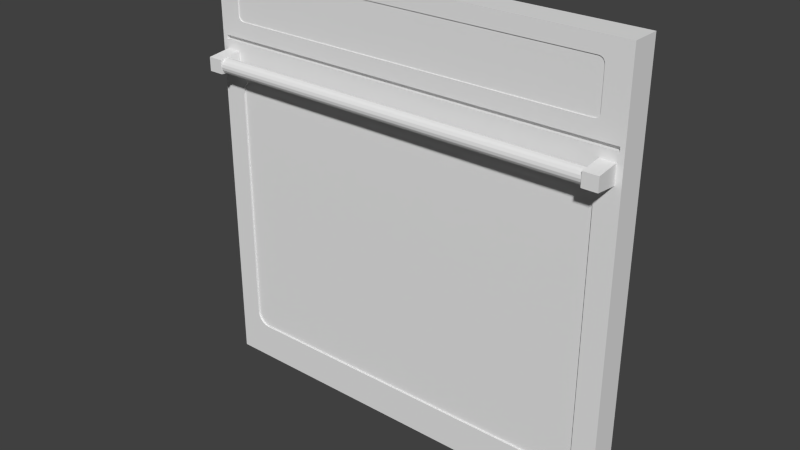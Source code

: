 # Source: Single_Oven.blend  (saved by Blender 2.78.0; exported with 4.5.12 LTS)
import bpy
from mathutils import Matrix  # noqa: F401  (used for matrix-valued properties, if any)

bpy.ops.wm.read_factory_settings(use_empty=True)
scene = bpy.context.scene
scene.name = 'Scene'

# ---- collections
col_collection_1 = bpy.data.collections.new('Collection 1'); scene.collection.children.link(col_collection_1)

# ---- world
world_world = bpy.data.worlds.new('World'); scene.world = world_world
world_world.color = (0.05088, 0.05088, 0.05088)
world_world.use_sun_shadow = False
world_world.sun_shadow_jitter_overblur = 0.0
world_world.cycles.sampling_method = 'NONE'
world_world.cycles.sample_map_resolution = 256

# ---- meshes
me_base_point = bpy.data.meshes.new('Base Point')
me_base_point.from_pydata([(0.0, 0.0, 0.0)], [], [])
me_base_point.use_remesh_preserve_volume = False
me_base_point.use_remesh_preserve_attributes = False
me_base_point.use_mirror_vertex_groups = False
me_base_point.update()
me_oven = bpy.data.meshes.new('Oven')
me_oven.from_pydata([(0.0, 0.0, 0.0), (0.0, 0.0508, 0.0), (0.762, 0.0508, 0.0), (0.762, 0.0, 0.0), (0.0, 0.0, 0.762), (0.0, 0.0508, 0.762), (0.762, 0.0508, 0.762), (0.762, 0.0, 0.762), (0.7544, 0.0, 0.0), (0.007552, 0.0, 0.0), (0.007552, 0.0508, 0.0), (0.7544, 0.0508, 0.0), (0.007552, 0.0, 0.762), (0.7544, 0.0, 0.762), (0.7544, 0.0508, 0.762), (0.007552, 0.0508, 0.762), (0.0, 0.0, 0.6111), (0.0, 0.0508, 0.6111), (0.762, 0.0508, 0.6111), (0.762, 0.0, 0.6111), (0.007552, 0.0, 0.6111), (0.7544, 0.0, 0.6111), (0.007552, 0.0508, 0.6111), (0.7544, 0.0508, 0.6111), (0.0, 0.0, 0.6183), (0.007552, 0.0, 0.6183), (0.7544, 0.0, 0.6183), (0.0, 0.0508, 0.6183), (0.762, 0.0508, 0.6183), (0.762, 0.0, 0.6183), (0.007552, 0.0508, 0.6183), (0.7544, 0.0508, 0.6183), (0.0, 0.0, 0.6474), (0.0, 0.0, 0.7329), (0.007552, 0.0, 0.6474), (0.007552, 0.0, 0.7329), (0.7544, 0.0, 0.6474), (0.7544, 0.0, 0.7329), (0.0, 0.0508, 0.7329), (0.0, 0.0508, 0.6474), (0.762, 0.0508, 0.7329), (0.762, 0.0508, 0.6474), (0.762, 0.0, 0.7329), (0.762, 0.0, 0.6474), (0.007552, 0.0508, 0.7329), (0.007552, 0.0508, 0.6474), (0.7544, 0.0508, 0.7329), (0.7544, 0.0508, 0.6474), (0.7215, 0.0, 0.0), (0.04046, 0.0, 0.0), (0.04046, 0.0508, 0.0), (0.7215, 0.0508, 0.0), (0.04046, 0.0, 0.762), (0.7215, 0.0, 0.762), (0.7215, 0.0508, 0.762), (0.04046, 0.0508, 0.762), (0.04046, 0.0508, 0.6111), (0.7215, 0.0508, 0.6111), (0.04046, 0.0, 0.6111), (0.7215, 0.0, 0.6111), (0.04046, 0.0, 0.6183), (0.7215, 0.0, 0.6183), (0.04046, 0.0508, 0.6183), (0.7215, 0.0508, 0.6183), (0.04046, 0.0508, 0.6474), (0.7215, 0.0508, 0.6474), (0.04046, 0.0508, 0.7329), (0.7215, 0.0508, 0.7329), (0.0, 0.0508, 0.5463), (0.0, 0.0508, 0.06479), (0.762, 0.0508, 0.5463), (0.762, 0.0508, 0.06479), (0.762, 0.0, 0.5463), (0.762, 0.0, 0.06479), (0.007552, 0.0508, 0.5463), (0.007552, 0.0508, 0.06479), (0.7544, 0.0508, 0.5463), (0.7544, 0.0508, 0.06479), (0.0, 0.0, 0.06479), (0.0, 0.0, 0.5463), (0.007552, 0.0, 0.06479), (0.007552, 0.0, 0.5463), (0.7544, 0.0, 0.06479), (0.7544, 0.0, 0.5463), (0.04046, 0.0508, 0.5463), (0.04046, 0.0508, 0.06479), (0.7215, 0.0508, 0.5463), (0.7215, 0.0508, 0.06479), (0.7215, 0.007225, 0.6111), (0.7544, 0.007225, 0.6111), (0.007552, 0.007225, 0.6111), (0.007552, 0.007225, 0.6183), (0.7544, 0.007225, 0.6183), (0.7215, 0.007225, 0.6183), (0.04046, 0.007225, 0.6111), (0.04046, 0.007225, 0.6183), (0.009838, -0.04224, 0.5905), (0.009838, -0.04224, 0.5662), (0.02443, -0.01623, 0.5781), (0.7457, -0.01623, 0.5781), (0.02443, -0.0172, 0.5732), (0.7457, -0.0172, 0.5732), (0.02443, -0.01995, 0.5691), (0.7457, -0.01995, 0.5691), (0.02443, -0.02407, 0.5664), (0.7457, -0.02407, 0.5664), (0.02443, -0.02893, 0.5654), (0.7457, -0.02893, 0.5654), (0.02443, -0.03379, 0.5664), (0.7457, -0.03379, 0.5664), (0.02443, -0.03791, 0.5691), (0.7457, -0.03791, 0.5691), (0.02443, -0.04066, 0.5732), (0.7457, -0.04066, 0.5732), (0.02443, -0.04163, 0.5781), (0.7457, -0.04163, 0.5781), (0.02443, -0.04066, 0.583), (0.7457, -0.04066, 0.583), (0.02443, -0.03791, 0.5871), (0.7457, -0.03791, 0.5871), (0.02443, -0.03379, 0.5898), (0.7457, -0.03379, 0.5898), (0.02443, -0.02893, 0.5908), (0.7457, -0.02893, 0.5908), (0.02443, -0.02407, 0.5898), (0.7457, -0.02407, 0.5898), (0.02443, -0.01995, 0.5871), (0.7457, -0.01995, 0.5871), (0.02443, -0.0172, 0.583), (0.7457, -0.0172, 0.583), (0.009838, 0.03971, 0.5575), (0.009838, 0.03971, 0.5991), (0.03636, -0.04224, 0.5662), (0.03636, -0.04224, 0.5905), (0.03636, 0.03971, 0.5575), (0.03636, 0.03971, 0.5991), (0.7249, -0.04224, 0.5905), (0.7249, -0.04224, 0.5662), (0.7249, 0.03971, 0.5575), (0.7249, 0.03971, 0.5991), (0.7514, -0.04224, 0.5662), (0.7514, -0.04224, 0.5905), (0.7514, 0.03971, 0.5575), (0.7514, 0.03971, 0.5991), (0.7115, 0.0, 0.7329), (0.7215, 0.0, 0.7229), (0.7315, 0.0, 0.7329), (0.7215, 0.0, 0.7429), (0.7146, 0.0, 0.7324), (0.7174, 0.0, 0.731), (0.7196, 0.0, 0.7288), (0.721, 0.0, 0.726), (0.7215, 0.0, 0.6574), (0.7115, 0.0, 0.6474), (0.7215, 0.0, 0.6374), (0.7315, 0.0, 0.6474), (0.721, 0.0, 0.6543), (0.7196, 0.0, 0.6515), (0.7174, 0.0, 0.6493), (0.7146, 0.0, 0.6479), (0.7215, 0.001643, 0.7229), (0.7115, 0.001643, 0.7329), (0.721, 0.001643, 0.726), (0.7196, 0.001643, 0.7288), (0.7174, 0.001643, 0.731), (0.7146, 0.001643, 0.7324), (0.7115, 0.001643, 0.6474), (0.7215, 0.001643, 0.6574), (0.7146, 0.001643, 0.6479), (0.7174, 0.001643, 0.6493), (0.7196, 0.001643, 0.6515), (0.721, 0.001643, 0.6543), (0.04046, 0.0, 0.7229), (0.05046, 0.0, 0.7329), (0.04046, 0.0, 0.7429), (0.03046, 0.0, 0.7329), (0.04095, 0.0, 0.726), (0.04237, 0.0, 0.7288), (0.04458, 0.0, 0.731), (0.04737, 0.0, 0.7324), (0.05046, 0.0, 0.6474), (0.04046, 0.0, 0.6574), (0.03046, 0.0, 0.6474), (0.04046, 0.0, 0.6374), (0.04737, 0.0, 0.6479), (0.04458, 0.0, 0.6493), (0.04237, 0.0, 0.6515), (0.04095, 0.0, 0.6543), (0.05046, 0.001643, 0.7329), (0.04046, 0.001643, 0.7229), (0.04737, 0.001643, 0.7324), (0.04458, 0.001643, 0.731), (0.04237, 0.001643, 0.7288), (0.04095, 0.001643, 0.726), (0.04046, 0.001643, 0.6574), (0.05046, 0.001643, 0.6474), (0.04095, 0.001643, 0.6543), (0.04237, 0.001643, 0.6515), (0.04458, 0.001643, 0.6493), (0.04737, 0.001643, 0.6479), (0.0648, 0.0, 0.06479), (0.04046, 0.0, 0.08913), (0.01612, 0.0, 0.06479), (0.04046, 0.0, 0.04045), (0.05728, 0.0, 0.06598), (0.05049, 0.0, 0.06944), (0.04511, 0.0, 0.07482), (0.04165, 0.0, 0.08161), (0.04046, 0.0, 0.522), (0.0648, 0.0, 0.5463), (0.04046, 0.0, 0.5707), (0.01612, 0.0, 0.5463), (0.04165, 0.0, 0.5295), (0.04511, 0.0, 0.5363), (0.05049, 0.0, 0.5417), (0.05728, 0.0, 0.5451), (0.7215, 0.0, 0.08913), (0.6972, 0.0, 0.06479), (0.7215, 0.0, 0.04045), (0.7459, 0.0, 0.06479), (0.7203, 0.0, 0.08161), (0.7169, 0.0, 0.07482), (0.7115, 0.0, 0.06944), (0.7047, 0.0, 0.06598), (0.6972, 0.0, 0.5463), (0.7215, 0.0, 0.522), (0.7459, 0.0, 0.5463), (0.7215, 0.0, 0.5707), (0.7047, 0.0, 0.5451), (0.7115, 0.0, 0.5417), (0.7169, 0.0, 0.5363), (0.7203, 0.0, 0.5295), (0.04046, 0.003224, 0.08913), (0.0648, 0.003224, 0.06479), (0.04165, 0.003224, 0.08161), (0.04511, 0.003224, 0.07482), (0.05049, 0.003224, 0.06944), (0.05728, 0.003224, 0.06598), (0.0648, 0.003224, 0.5463), (0.04046, 0.003224, 0.522), (0.05728, 0.003224, 0.5451), (0.05049, 0.003224, 0.5417), (0.04511, 0.003224, 0.5363), (0.04165, 0.003224, 0.5295), (0.6972, 0.003224, 0.06479), (0.7215, 0.003224, 0.08913), (0.7047, 0.003224, 0.06598), (0.7115, 0.003224, 0.06944), (0.7169, 0.003224, 0.07482), (0.7203, 0.003224, 0.08161), (0.7215, 0.003224, 0.522), (0.6972, 0.003224, 0.5463), (0.7203, 0.003224, 0.5295), (0.7169, 0.003224, 0.5363), (0.7115, 0.003224, 0.5417), (0.7047, 0.003224, 0.5451)], [], [(8, 11, 2, 3), (13, 7, 6, 14), (33, 4, 5, 38), (46, 14, 6, 40), (40, 6, 7, 42), (82, 8, 3, 73), (78, 0, 9, 80), (216, 225, 250, 245), (38, 5, 15, 44), (67, 54, 14, 46), (4, 12, 15, 5), (53, 13, 14, 54), (0, 1, 10, 9), (48, 51, 11, 8), (86, 57, 23, 76), (68, 17, 22, 74), (58, 59, 88, 94), (24, 16, 20, 25), (26, 21, 19, 29), (70, 18, 19, 72), (76, 23, 18, 70), (79, 16, 17, 68), (36, 26, 29, 43), (32, 24, 25, 34), (188, 190, 191, 192, 193, 189, 194, 196, 197, 198, 199, 195, 166, 168, 169, 170, 171, 167, 160, 162, 163, 164, 165, 161), (57, 63, 31, 23), (17, 27, 30, 22), (18, 28, 29, 19), (23, 31, 28, 18), (16, 24, 27, 17), (52, 174, 173, 144, 147, 53), (34, 25, 60, 183, 182), (4, 33, 35, 12), (33, 32, 34, 35), (13, 37, 42, 7), (37, 36, 43, 42), (63, 65, 47, 31), (65, 67, 46, 47), (27, 39, 45, 30), (39, 38, 44, 45), (28, 41, 43, 29), (41, 40, 42, 43), (31, 47, 41, 28), (47, 46, 40, 41), (24, 32, 39, 27), (32, 33, 38, 39), (45, 44, 66, 64), (64, 66, 67, 65), (30, 45, 64, 62), (62, 64, 65, 63), (172, 181, 194, 189), (146, 145, 152, 155, 36, 37), (144, 173, 188, 161), (152, 145, 160, 167), (22, 30, 62, 56), (56, 62, 63, 57), (180, 183, 60, 61, 154, 153), (155, 154, 61, 26, 36), (61, 60, 95, 93), (26, 61, 93, 92), (74, 22, 56, 84), (84, 56, 57, 86), (9, 10, 50, 49), (49, 50, 51, 48), (12, 52, 55, 15), (52, 53, 54, 55), (44, 15, 55, 66), (66, 55, 54, 67), (208, 201, 232, 239), (81, 80, 202, 201, 208, 211), (224, 209, 238, 251), (219, 218, 48, 8, 82), (58, 210, 209, 224, 227, 59), (200, 217, 244, 233), (50, 85, 87, 51), (85, 84, 86, 87), (10, 75, 85, 50), (75, 74, 84, 85), (0, 78, 69, 1), (78, 79, 68, 69), (11, 77, 71, 2), (77, 76, 70, 71), (2, 71, 73, 3), (71, 70, 72, 73), (1, 69, 75, 10), (69, 68, 74, 75), (51, 87, 77, 11), (87, 86, 76, 77), (238, 240, 241, 242, 243, 239, 232, 234, 235, 236, 237, 233, 244, 246, 247, 248, 249, 245, 250, 252, 253, 254, 255, 251), (59, 227, 226, 83, 21), (16, 79, 81, 20), (79, 78, 80, 81), (21, 83, 72, 19), (83, 82, 73, 72), (93, 88, 89, 92), (91, 90, 94, 95), (95, 94, 88, 93), (21, 26, 92, 89), (60, 25, 91, 95), (59, 21, 89, 88), (20, 58, 94, 90), (25, 20, 90, 91), (12, 35, 175, 174, 52), (180, 153, 166, 195), (80, 9, 49, 203, 202), (226, 225, 216, 219, 82, 83), (20, 81, 211, 210, 58), (98, 99, 101, 100), (100, 101, 103, 102), (102, 103, 105, 104), (104, 105, 107, 106), (106, 107, 109, 108), (108, 109, 111, 110), (110, 111, 113, 112), (112, 113, 115, 114), (133, 135, 131, 96), (114, 115, 117, 116), (97, 130, 134, 132), (116, 117, 119, 118), (133, 96, 97, 132), (118, 119, 121, 120), (135, 133, 132, 134), (120, 121, 123, 122), (131, 135, 134, 130), (122, 123, 125, 124), (96, 131, 130, 97), (124, 125, 127, 126), (101, 99, 129, 127, 125, 123, 121, 119, 117, 115, 113, 111, 109, 107, 105, 103), (128, 129, 99, 98), (126, 127, 129, 128), (98, 100, 102, 104, 106, 108, 110, 112, 114, 116, 118, 120, 122, 124, 126, 128), (141, 143, 139, 136), (137, 138, 142, 140), (141, 136, 137, 140), (143, 141, 140, 142), (139, 143, 142, 138), (136, 139, 138, 137), (144, 148, 149, 150, 151, 145, 146, 147), (152, 156, 157, 158, 159, 153, 154, 155), (160, 145, 151, 162), (162, 151, 150, 163), (163, 150, 149, 164), (164, 149, 148, 165), (165, 148, 144, 161), (166, 153, 159, 168), (168, 159, 158, 169), (169, 158, 157, 170), (170, 157, 156, 171), (171, 156, 152, 167), (53, 147, 146, 37, 13), (172, 176, 177, 178, 179, 173, 174, 175), (180, 184, 185, 186, 187, 181, 182, 183), (172, 189, 193, 176), (176, 193, 192, 177), (177, 192, 191, 178), (178, 191, 190, 179), (179, 190, 188, 173), (180, 195, 199, 184), (184, 199, 198, 185), (185, 198, 197, 186), (186, 197, 196, 187), (187, 196, 194, 181), (35, 34, 182, 181, 172, 175), (200, 204, 205, 206, 207, 201, 202, 203), (208, 212, 213, 214, 215, 209, 210, 211), (216, 220, 221, 222, 223, 217, 218, 219), (224, 228, 229, 230, 231, 225, 226, 227), (208, 239, 243, 212), (212, 243, 242, 213), (213, 242, 241, 214), (214, 241, 240, 215), (215, 240, 238, 209), (250, 225, 231, 252), (252, 231, 230, 253), (253, 230, 229, 254), (254, 229, 228, 255), (255, 228, 224, 251), (216, 245, 249, 220), (220, 249, 248, 221), (221, 248, 247, 222), (222, 247, 246, 223), (223, 246, 244, 217), (232, 201, 207, 234), (234, 207, 206, 235), (235, 206, 205, 236), (236, 205, 204, 237), (237, 204, 200, 233), (200, 203, 49, 48, 218, 217)])
me_oven.polygons.foreach_set('material_index', [0, 0, 0, 0, 0, 0, 0, 0, 0, 0, 0, 0, 0, 0, 0, 0, 0, 0, 0, 0, 0, 0, 0, 0, 1, 0, 0, 0, 0, 0, 0, 0, 0, 0, 0, 0, 0, 0, 0, 0, 0, 0, 0, 0, 0, 0, 0, 0, 0, 0, 0, 0, 0, 0, 0, 0, 0, 0, 0, 0, 0, 0, 0, 0, 0, 0, 0, 0, 0, 0, 0, 0, 0, 0, 0, 0, 0, 0, 0, 0, 0, 0, 0, 0, 0, 0, 0, 0, 1, 0, 0, 0, 0, 0, 0, 0, 0, 0, 0, 0, 0, 0, 0, 0, 0, 0, 0, 0, 0, 0, 0, 0, 0, 0, 0, 0, 0, 0, 0, 0, 0, 0, 0, 0, 0, 0, 0, 0, 0, 0, 0, 0, 0, 0, 0, 0, 0, 0, 0, 0, 0, 0, 0, 0, 0, 0, 0, 0, 0, 0, 0, 0, 0, 0, 0, 0, 0, 0, 0, 0, 0, 0, 0, 0, 0, 0, 0, 0, 0, 0, 0, 0, 0, 0, 0, 0, 0, 0, 0, 0, 0, 0, 0, 0, 0, 0, 0, 0])
_uv = me_oven.uv_layers.new(name='UVMap')
_uv.uv.foreach_set('vector', [0.6036, 0.4519, 0.5681, 0.4519, 0.5681, 0.4469, 0.6036, 0.4469, 0.5326, 0.4519, 0.5326, 0.4469, 0.5681, 0.4469, 0.5681, 0.4519, 0.929, 0.01908, 0.929, 0.0, 0.9645, 0.0, 0.9645, 0.01908, 0.02032, 0.004955, 0.0, 0.004955, 0.0, 3.911e-08, 0.02032, 3.911e-08, 0.9645, 0.01908, 0.9645, 0.0, 1.0, 0.0, 1.0, 0.01908, 0.005278, 0.9575, 0.005279, 1.0, 4.166e-08, 1.0, 4.166e-08, 0.9575, 0.5326, 0.9575, 0.5326, 1.0, 0.5273, 1.0, 0.5273, 0.9575, 0.7234, 0.4598, 0.7234, 0.7439, 0.7212, 0.7439, 0.7212, 0.4598, 0.02032, 0.5, 8.332e-08, 0.5, 8.332e-08, 0.495, 0.02032, 0.495, 0.02032, 0.02655, 0.0, 0.02655, 0.0, 0.004955, 0.02032, 0.004955, 0.5326, 0.9469, 0.5326, 0.9419, 0.5681, 0.9419, 0.5681, 0.9469, 0.5326, 0.4735, 0.5326, 0.4519, 0.5681, 0.4519, 0.5681, 0.4735, 0.6036, 0.9469, 0.5681, 0.9469, 0.5681, 0.9419, 0.6036, 0.9419, 0.6036, 0.4735, 0.5681, 0.4735, 0.5681, 0.4519, 0.6036, 0.4519, 0.1507, 0.02655, 0.1055, 0.02655, 0.1055, 0.004955, 0.1507, 0.004955, 0.1507, 0.5, 0.1055, 0.5, 0.1055, 0.495, 0.1507, 0.495, 0.6589, 0.9154, 0.6589, 0.4685, 0.6639, 0.4685, 0.6639, 0.9154, 0.5326, 0.5943, 0.5326, 0.599, 0.5273, 0.599, 0.5273, 0.5943, 0.005278, 0.5943, 0.005278, 0.599, 0.0, 0.599, 0.0, 0.5943, 0.9645, 0.1415, 0.9645, 0.099, 1.0, 0.099, 1.0, 0.1415, 0.1507, 0.004955, 0.1055, 0.004955, 0.1055, 3.911e-08, 0.1507, 3.911e-08, 0.929, 0.1415, 0.929, 0.099, 0.9645, 0.099, 0.9645, 0.1415, 0.005278, 0.5752, 0.005278, 0.5943, 0.0, 0.5943, 0.0, 0.5752, 0.5326, 0.5752, 0.5326, 0.5943, 0.5273, 0.5943, 0.5273, 0.5752, 0.8692, 0.006562, 0.8695, 0.004534, 0.8705, 0.002705, 0.8721, 0.001253, 0.874, 0.0003212, 0.8762, 4.889e-09, 0.922, 0.0, 0.9242, 0.0003212, 0.9261, 0.001253, 0.9276, 0.002705, 0.9286, 0.004534, 0.929, 0.006562, 0.929, 0.4403, 0.9286, 0.4424, 0.9276, 0.4442, 0.9261, 0.4456, 0.9242, 0.4466, 0.922, 0.4469, 0.8762, 0.4469, 0.874, 0.4466, 0.8721, 0.4456, 0.8705, 0.4442, 0.8695, 0.4424, 0.8692, 0.4403, 0.1055, 0.02655, 0.1004, 0.02655, 0.1004, 0.004955, 0.1055, 0.004955, 0.1055, 0.5, 0.1004, 0.5, 0.1004, 0.495, 0.1055, 0.495, 0.9645, 0.099, 0.9645, 0.09428, 1.0, 0.09428, 1.0, 0.099, 0.1055, 0.004955, 0.1004, 0.004955, 0.1004, 3.911e-08, 0.1055, 3.911e-08, 0.929, 0.099, 0.929, 0.09428, 0.9645, 0.09428, 0.9645, 0.099, 0.5043, 0.5, 0.5043, 0.5125, 0.4973, 0.5191, 0.03527, 0.5191, 0.02828, 0.5125, 0.02828, 0.5, 0.5273, 0.5752, 0.5273, 0.5943, 0.5043, 0.5943, 0.5043, 0.5818, 0.5113, 0.5752, 0.5326, 0.5, 0.5326, 0.5191, 0.5273, 0.5191, 0.5273, 0.5, 0.5326, 0.5191, 0.5326, 0.5752, 0.5273, 0.5752, 0.5273, 0.5191, 0.005278, 0.5, 0.005278, 0.5191, 0.0, 0.5191, 0.0, 0.5, 0.005278, 0.5191, 0.005278, 0.5752, 0.0, 0.5752, 0.0, 0.5191, 0.1004, 0.02655, 0.08011, 0.02655, 0.08011, 0.004955, 0.1004, 0.004955, 0.08011, 0.02655, 0.02032, 0.02655, 0.02032, 0.004955, 0.08011, 0.004955, 0.1004, 0.5, 0.08011, 0.5, 0.08011, 0.495, 0.1004, 0.495, 0.08011, 0.5, 0.02032, 0.5, 0.02032, 0.495, 0.08011, 0.495, 0.9645, 0.09428, 0.9645, 0.07521, 1.0, 0.07521, 1.0, 0.09428, 0.9645, 0.07521, 0.9645, 0.01908, 1.0, 0.01908, 1.0, 0.07521, 0.1004, 0.004955, 0.08011, 0.004955, 0.08011, 3.911e-08, 0.1004, 3.911e-08, 0.08011, 0.004955, 0.02032, 0.004955, 0.02032, 3.911e-08, 0.08011, 3.911e-08, 0.929, 0.09428, 0.929, 0.07521, 0.9645, 0.07521, 0.9645, 0.09428, 0.929, 0.07521, 0.929, 0.01908, 0.9645, 0.01908, 0.9645, 0.07521, 0.08011, 0.495, 0.02032, 0.495, 0.02032, 0.4735, 0.08011, 0.4735, 0.08011, 0.4735, 0.02032, 0.4735, 0.02032, 0.02655, 0.08011, 0.02655, 0.1004, 0.495, 0.08011, 0.495, 0.08011, 0.4735, 0.1004, 0.4735, 0.1004, 0.4735, 0.08011, 0.4735, 0.08011, 0.02655, 0.1004, 0.02655, 0.728, 0.6163, 0.728, 0.5733, 0.7291, 0.5733, 0.7291, 0.6163, 0.02129, 0.5191, 0.02828, 0.5256, 0.02828, 0.5686, 0.02129, 0.5752, 0.005278, 0.5752, 0.005278, 0.5191, 0.7268, 0.8845, 0.7268, 0.4508, 0.728, 0.4508, 0.728, 0.8845, 0.728, 0.5627, 0.728, 0.5197, 0.7291, 0.5197, 0.7291, 0.5627, 0.1055, 0.495, 0.1004, 0.495, 0.1004, 0.4735, 0.1055, 0.4735, 0.1055, 0.4735, 0.1004, 0.4735, 0.1004, 0.02655, 0.1055, 0.02655, 0.4973, 0.5752, 0.5043, 0.5818, 0.5043, 0.5943, 0.02828, 0.5943, 0.02828, 0.5818, 0.03527, 0.5752, 0.02129, 0.5752, 0.02828, 0.5818, 0.02828, 0.5943, 0.005278, 0.5943, 0.005278, 0.5752, 0.6538, 0.9154, 0.6538, 0.4685, 0.6589, 0.4685, 0.6589, 0.9154, 0.6538, 0.937, 0.6538, 0.9154, 0.6589, 0.9154, 0.6589, 0.937, 0.1507, 0.495, 0.1055, 0.495, 0.1055, 0.4735, 0.1507, 0.4735, 0.1507, 0.4735, 0.1055, 0.4735, 0.1055, 0.02655, 0.1507, 0.02655, 0.6036, 0.9419, 0.5681, 0.9419, 0.5681, 0.9204, 0.6036, 0.9204, 0.6036, 0.9204, 0.5681, 0.9204, 0.5681, 0.4735, 0.6036, 0.4735, 0.5326, 0.9419, 0.5326, 0.9204, 0.5681, 0.9204, 0.5681, 0.9419, 0.5326, 0.9204, 0.5326, 0.4735, 0.5681, 0.4735, 0.5681, 0.9204, 0.02032, 0.495, 8.332e-08, 0.495, 8.332e-08, 0.4735, 0.02032, 0.4735, 0.02032, 0.4735, 8.332e-08, 0.4735, 0.0, 0.02655, 0.02032, 0.02655, 0.7257, 0.4598, 0.7257, 0.7439, 0.7234, 0.7439, 0.7234, 0.4598, 0.5273, 0.6415, 0.5273, 0.9575, 0.5213, 0.9575, 0.5043, 0.9415, 0.5043, 0.6575, 0.5213, 0.6415, 0.7189, 0.8712, 0.7189, 0.4563, 0.7211, 0.4563, 0.7211, 0.8712, 0.01127, 0.9575, 0.02828, 0.9735, 0.02828, 1.0, 0.005279, 1.0, 0.005278, 0.9575, 0.5043, 0.599, 0.5043, 0.6255, 0.4873, 0.6415, 0.04529, 0.6415, 0.02828, 0.6255, 0.02828, 0.599, 0.7189, 0.4563, 0.7189, 0.8712, 0.7166, 0.8712, 0.7166, 0.4563, 0.5326, 0.4735, 0.4873, 0.4735, 0.4873, 0.02655, 0.5326, 0.02655, 0.4873, 0.4735, 0.1507, 0.4735, 0.1507, 0.02655, 0.4873, 0.02655, 0.5326, 0.495, 0.4873, 0.495, 0.4873, 0.4735, 0.5326, 0.4735, 0.4873, 0.495, 0.1507, 0.495, 0.1507, 0.4735, 0.4873, 0.4735, 0.929, 0.5, 0.929, 0.4575, 0.9645, 0.4575, 0.9645, 0.5, 0.929, 0.4575, 0.929, 0.1415, 0.9645, 0.1415, 0.9645, 0.4575, 0.5326, 0.004955, 0.4873, 0.004955, 0.4873, 0.0, 0.5326, 0.0, 0.4873, 0.004955, 0.1507, 0.004955, 0.1507, 3.911e-08, 0.4873, 0.0, 0.9645, 0.5, 0.9645, 0.4575, 1.0, 0.4575, 1.0, 0.5, 0.9645, 0.4575, 0.9645, 0.1415, 1.0, 0.1415, 1.0, 0.4575, 0.5326, 0.5, 0.4873, 0.5, 0.4873, 0.495, 0.5326, 0.495, 0.4873, 0.5, 0.1507, 0.5, 0.1507, 0.495, 0.4873, 0.495, 0.5326, 0.02655, 0.4873, 0.02655, 0.4873, 0.004955, 0.5326, 0.004955, 0.4873, 0.02655, 0.1507, 0.02655, 0.1507, 0.004955, 0.4873, 0.004955, 0.5326, 0.01597, 0.5334, 0.01104, 0.5359, 0.006583, 0.5396, 0.00305, 0.5444, 0.0007817, 0.5496, 5.378e-08, 0.8522, 0.0, 0.8574, 0.0007816, 0.8622, 0.00305, 0.8659, 0.006583, 0.8684, 0.01104, 0.8692, 0.01597, 0.8692, 0.4309, 0.8684, 0.4359, 0.8659, 0.4403, 0.8622, 0.4439, 0.8574, 0.4461, 0.8522, 0.4469, 0.5496, 0.4469, 0.5444, 0.4461, 0.5396, 0.4439, 0.5359, 0.4403, 0.5334, 0.4359, 0.5326, 0.4309, 0.02828, 0.599, 0.02828, 0.6255, 0.01127, 0.6415, 0.005278, 0.6415, 0.005278, 0.599, 0.5326, 0.599, 0.5326, 0.6415, 0.5273, 0.6415, 0.5273, 0.599, 0.5326, 0.6415, 0.5326, 0.9575, 0.5273, 0.9575, 0.5273, 0.6415, 0.005278, 0.599, 0.005278, 0.6415, 0.0, 0.6415, 0.0, 0.599, 0.005278, 0.6415, 0.005278, 0.9575, 4.166e-08, 0.9575, 0.0, 0.6415, 0.6639, 0.9154, 0.669, 0.9154, 0.669, 0.937, 0.6639, 0.937, 0.6639, 0.4469, 0.669, 0.4469, 0.669, 0.4685, 0.6639, 0.4685, 0.6639, 0.4685, 0.669, 0.4685, 0.669, 0.9154, 0.6639, 0.9154, 0.6795, 0.6667, 0.6745, 0.6667, 0.6745, 0.662, 0.6795, 0.662, 0.6538, 0.4685, 0.6538, 0.4469, 0.6589, 0.4469, 0.6589, 0.4685, 0.6589, 0.4685, 0.6589, 0.4469, 0.6639, 0.4469, 0.6639, 0.4685, 0.6589, 0.937, 0.6589, 0.9154, 0.6639, 0.9154, 0.6639, 0.937, 0.6695, 0.662, 0.6745, 0.662, 0.6745, 0.6667, 0.6695, 0.6667, 0.5273, 0.5, 0.5273, 0.5191, 0.5113, 0.5191, 0.5043, 0.5125, 0.5043, 0.5, 0.7268, 0.4508, 0.7268, 0.8845, 0.7257, 0.8845, 0.7257, 0.4508, 0.5273, 0.9575, 0.5273, 1.0, 0.5043, 1.0, 0.5043, 0.9735, 0.5213, 0.9575, 0.01127, 0.6415, 0.02828, 0.6575, 0.02828, 0.9415, 0.01127, 0.9575, 0.005278, 0.9575, 0.005278, 0.6415, 0.5273, 0.599, 0.5273, 0.6415, 0.5213, 0.6415, 0.5043, 0.6255, 0.5043, 0.599, 0.6225, 0.9202, 0.6225, 0.4469, 0.6259, 0.4469, 0.6259, 0.9202, 0.6259, 0.9202, 0.6259, 0.4469, 0.6287, 0.4469, 0.6287, 0.9202, 0.6538, 0.4469, 0.6538, 0.9202, 0.651, 0.9202, 0.651, 0.4469, 0.651, 0.4469, 0.651, 0.9202, 0.6476, 0.9202, 0.6476, 0.4469, 0.6476, 0.4469, 0.6476, 0.9202, 0.6442, 0.9202, 0.6442, 0.4469, 0.6442, 0.4469, 0.6442, 0.9202, 0.6413, 0.9202, 0.6413, 0.4469, 0.6036, 0.9202, 0.6036, 0.4469, 0.6065, 0.4469, 0.6065, 0.9202, 0.6065, 0.9202, 0.6065, 0.4469, 0.6099, 0.4469, 0.6099, 0.9202, 0.698, 0.6084, 0.698, 0.5546, 0.7166, 0.5546, 0.7166, 0.6084, 0.6099, 0.9202, 0.6099, 0.4469, 0.6133, 0.4469, 0.6133, 0.9202, 0.7166, 0.6084, 0.7166, 0.6622, 0.698, 0.6622, 0.698, 0.6084, 0.6133, 0.9202, 0.6133, 0.4469, 0.6162, 0.4469, 0.6162, 0.9202, 0.745, 0.4643, 0.745, 0.4817, 0.728, 0.4817, 0.728, 0.4643, 0.6413, 0.4469, 0.6413, 0.9202, 0.6384, 0.9202, 0.6384, 0.4469, 0.669, 0.6082, 0.675, 0.5544, 0.692, 0.5544, 0.698, 0.6082, 0.6384, 0.4469, 0.6384, 0.9202, 0.635, 0.9202, 0.635, 0.4469, 0.698, 0.6622, 0.7166, 0.6622, 0.7166, 0.6895, 0.698, 0.6895, 0.635, 0.4469, 0.635, 0.9202, 0.6316, 0.9202, 0.6316, 0.4469, 0.675, 0.5007, 0.669, 0.4469, 0.698, 0.4469, 0.692, 0.5007, 0.6316, 0.4469, 0.6316, 0.9202, 0.6287, 0.9202, 0.6287, 0.4469, 0.7384, 0.4981, 0.7416, 0.4993, 0.7441, 0.5016, 0.7454, 0.5046, 0.7454, 0.5079, 0.7441, 0.5109, 0.7416, 0.5132, 0.7384, 0.5144, 0.735, 0.5144, 0.7318, 0.5132, 0.7293, 0.5109, 0.728, 0.5079, 0.728, 0.5046, 0.7293, 0.5016, 0.7318, 0.4993, 0.735, 0.4981, 0.6191, 0.9202, 0.6191, 0.4469, 0.6225, 0.4469, 0.6225, 0.9202, 0.6162, 0.9202, 0.6162, 0.4469, 0.6191, 0.4469, 0.6191, 0.9202, 0.7384, 0.4981, 0.735, 0.4981, 0.7318, 0.4968, 0.7293, 0.4945, 0.728, 0.4915, 0.728, 0.4883, 0.7293, 0.4853, 0.7318, 0.483, 0.735, 0.4817, 0.7384, 0.4817, 0.7416, 0.483, 0.7441, 0.4853, 0.7454, 0.4883, 0.7454, 0.4915, 0.7441, 0.4945, 0.7416, 0.4968, 0.698, 0.5007, 0.698, 0.4469, 0.7166, 0.4469, 0.7166, 0.5007, 0.7166, 0.5007, 0.7166, 0.5546, 0.698, 0.5546, 0.698, 0.5007, 0.745, 0.4469, 0.745, 0.4643, 0.728, 0.4643, 0.728, 0.4469, 0.669, 0.662, 0.675, 0.6082, 0.692, 0.6082, 0.698, 0.662, 0.6795, 0.662, 0.698, 0.662, 0.698, 0.6893, 0.6795, 0.6893, 0.675, 0.5544, 0.669, 0.5007, 0.698, 0.5007, 0.692, 0.5544, 0.03527, 0.5191, 0.03311, 0.5194, 0.03116, 0.5203, 0.02962, 0.5218, 0.02862, 0.5236, 0.02828, 0.5256, 0.02129, 0.5191, 0.02828, 0.5125, 0.02828, 0.5686, 0.02862, 0.5707, 0.02962, 0.5725, 0.03116, 0.574, 0.03311, 0.5749, 0.03527, 0.5752, 0.02828, 0.5818, 0.02129, 0.5752, 0.7291, 0.5197, 0.728, 0.5197, 0.728, 0.5177, 0.7291, 0.5177, 0.7291, 0.5177, 0.728, 0.5177, 0.728, 0.5159, 0.7291, 0.5159, 0.7291, 0.5159, 0.728, 0.5159, 0.728, 0.5144, 0.7291, 0.5144, 0.728, 0.8884, 0.7268, 0.8884, 0.7268, 0.8866, 0.728, 0.8866, 0.728, 0.8866, 0.7268, 0.8866, 0.7268, 0.8845, 0.728, 0.8845, 0.7257, 0.8845, 0.7268, 0.8845, 0.7268, 0.8866, 0.7257, 0.8866, 0.7257, 0.8866, 0.7268, 0.8866, 0.7268, 0.8884, 0.7257, 0.8884, 0.7291, 0.568, 0.728, 0.568, 0.728, 0.5666, 0.7291, 0.5666, 0.7291, 0.5666, 0.728, 0.5666, 0.728, 0.5647, 0.7291, 0.5647, 0.7291, 0.5647, 0.728, 0.5647, 0.728, 0.5627, 0.7291, 0.5627, 0.02828, 0.5, 0.02828, 0.5125, 0.02129, 0.5191, 0.005278, 0.5191, 0.005278, 0.5, 0.5043, 0.5256, 0.504, 0.5236, 0.503, 0.5218, 0.5015, 0.5203, 0.4995, 0.5194, 0.4973, 0.5191, 0.5043, 0.5125, 0.5113, 0.5191, 0.4973, 0.5752, 0.4995, 0.5749, 0.5015, 0.574, 0.503, 0.5725, 0.504, 0.5707, 0.5043, 0.5686, 0.5113, 0.5752, 0.5043, 0.5818, 0.728, 0.6163, 0.7291, 0.6163, 0.7291, 0.6184, 0.728, 0.6184, 0.728, 0.6184, 0.7291, 0.6184, 0.7291, 0.6202, 0.728, 0.6202, 0.728, 0.6202, 0.7291, 0.6202, 0.7291, 0.6216, 0.728, 0.6216, 0.7268, 0.4469, 0.728, 0.4469, 0.728, 0.4487, 0.7268, 0.4487, 0.7268, 0.4487, 0.728, 0.4487, 0.728, 0.4508, 0.7268, 0.4508, 0.7268, 0.4508, 0.7257, 0.4508, 0.7257, 0.4487, 0.7268, 0.4487, 0.7268, 0.4487, 0.7257, 0.4487, 0.7257, 0.4469, 0.7268, 0.4469, 0.728, 0.568, 0.7291, 0.568, 0.7291, 0.5695, 0.728, 0.5695, 0.728, 0.5695, 0.7291, 0.5695, 0.7291, 0.5713, 0.728, 0.5713, 0.728, 0.5713, 0.7291, 0.5713, 0.7291, 0.5733, 0.728, 0.5733, 0.5273, 0.5191, 0.5273, 0.5752, 0.5113, 0.5752, 0.5043, 0.5686, 0.5043, 0.5256, 0.5113, 0.5191, 0.4873, 0.9575, 0.4926, 0.9567, 0.4973, 0.9544, 0.5011, 0.9509, 0.5035, 0.9465, 0.5043, 0.9415, 0.5213, 0.9575, 0.5043, 0.9735, 0.5043, 0.6575, 0.5035, 0.6525, 0.5011, 0.6481, 0.4973, 0.6446, 0.4926, 0.6423, 0.4873, 0.6415, 0.5043, 0.6255, 0.5213, 0.6415, 0.02828, 0.9415, 0.02911, 0.9465, 0.03153, 0.9509, 0.03529, 0.9544, 0.04004, 0.9567, 0.04529, 0.9575, 0.02828, 0.9735, 0.01127, 0.9575, 0.04529, 0.6415, 0.04004, 0.6423, 0.03529, 0.6446, 0.03153, 0.6481, 0.02911, 0.6525, 0.02828, 0.6575, 0.01127, 0.6415, 0.02828, 0.6255, 0.7257, 0.4598, 0.7234, 0.4598, 0.7234, 0.4549, 0.7257, 0.4549, 0.7257, 0.4549, 0.7234, 0.4549, 0.7234, 0.4504, 0.7257, 0.4504, 0.7257, 0.4504, 0.7234, 0.4504, 0.7234, 0.4469, 0.7257, 0.4469, 0.7189, 0.4469, 0.7212, 0.4469, 0.7211, 0.4514, 0.7189, 0.4514, 0.7189, 0.4514, 0.7211, 0.4514, 0.7211, 0.4563, 0.7189, 0.4563, 0.7212, 0.7439, 0.7234, 0.7439, 0.7234, 0.7488, 0.7212, 0.7488, 0.7212, 0.7488, 0.7234, 0.7488, 0.7234, 0.7532, 0.7212, 0.7532, 0.7212, 0.7532, 0.7234, 0.7532, 0.7234, 0.7568, 0.7212, 0.7568, 0.7212, 0.8806, 0.7189, 0.8806, 0.7189, 0.8762, 0.7211, 0.8762, 0.7211, 0.8762, 0.7189, 0.8762, 0.7189, 0.8712, 0.7211, 0.8712, 0.7234, 0.4598, 0.7212, 0.4598, 0.7212, 0.4549, 0.7234, 0.4549, 0.7234, 0.4549, 0.7212, 0.4549, 0.7212, 0.4504, 0.7234, 0.4504, 0.7234, 0.4504, 0.7212, 0.4504, 0.7212, 0.4469, 0.7234, 0.4469, 0.7188, 0.8806, 0.7166, 0.8806, 0.7166, 0.8762, 0.7189, 0.8762, 0.7189, 0.8762, 0.7166, 0.8762, 0.7166, 0.8712, 0.7189, 0.8712, 0.7234, 0.7439, 0.7257, 0.7439, 0.7257, 0.7488, 0.7234, 0.7488, 0.7234, 0.7488, 0.7257, 0.7488, 0.7257, 0.7532, 0.7234, 0.7532, 0.7234, 0.7532, 0.7257, 0.7532, 0.7257, 0.7568, 0.7234, 0.7568, 0.7166, 0.4469, 0.7188, 0.4469, 0.7189, 0.4514, 0.7166, 0.4514, 0.7166, 0.4514, 0.7189, 0.4514, 0.7189, 0.4563, 0.7166, 0.4563, 0.4873, 0.9575, 0.5043, 0.9735, 0.5043, 1.0, 0.02828, 1.0, 0.02828, 0.9735, 0.04529, 0.9575])
me_oven.materials.append(None)
me_oven.materials.append(None)
me_oven.use_remesh_preserve_volume = False
me_oven.use_remesh_preserve_attributes = False
me_oven.use_mirror_vertex_groups = False
me_oven.update()
me_cage = bpy.data.meshes.new('CAGE')
me_cage.from_pydata([(0.0, 0.0, 0.0), (0.0, 0.6096, 0.0), (0.6096, 0.6096, 0.0), (0.6096, 0.0, 0.0), (0.0, 0.0, 0.6096), (0.0, 0.6096, 0.6096), (0.6096, 0.6096, 0.6096), (0.6096, 0.0, 0.6096)], [], [(0, 1, 2, 3), (4, 7, 6, 5), (0, 4, 5, 1), (1, 5, 6, 2), (2, 6, 7, 3), (4, 0, 3, 7)])
me_cage.use_remesh_preserve_volume = False
me_cage.use_remesh_preserve_attributes = False
me_cage.use_mirror_vertex_groups = False
me_cage.update()

# ---- objects
ob_bpassembly_single_oven = bpy.data.objects.new('BPASSEMBLY.Single Oven', me_base_point)
ob_vpdimz_single_oven = bpy.data.objects.new('VPDIMZ.Single Oven', None)
ob_vpdimy_single_oven = bpy.data.objects.new('VPDIMY.Single Oven', None)
ob_vpdimx_single_oven = bpy.data.objects.new('VPDIMX.Single Oven', None)
ob_mesh_single_oven_oven = bpy.data.objects.new('MESH.Single Oven.Oven', me_oven)
ob_cage_single_oven_cage = bpy.data.objects.new('CAGE.Single Oven.CAGE', me_cage)

# ---- transforms, parenting, visibility, modifiers, constraints
ob_bpassembly_single_oven.location = (0.0, 0.0, 0.0)
ob_bpassembly_single_oven.lineart.crease_threshold = 0.0
ob_vpdimz_single_oven.parent = ob_bpassembly_single_oven
ob_vpdimz_single_oven.location = (0.0, 0.0, 0.762)
ob_vpdimz_single_oven.lock_location = (True, True, False)
ob_vpdimz_single_oven.empty_display_size = 0.3048
ob_vpdimz_single_oven.empty_image_offset = (0.0, 0.0)
ob_vpdimz_single_oven.lineart.crease_threshold = 0.0
ob_vpdimy_single_oven.parent = ob_bpassembly_single_oven
ob_vpdimy_single_oven.location = (0.0, 0.0508, 0.0)
ob_vpdimy_single_oven.lock_location = (True, False, True)
ob_vpdimy_single_oven.empty_display_size = 0.3048
ob_vpdimy_single_oven.empty_image_offset = (0.0, 0.0)
ob_vpdimy_single_oven.lineart.crease_threshold = 0.0
ob_vpdimx_single_oven.parent = ob_bpassembly_single_oven
ob_vpdimx_single_oven.location = (0.762, 0.0, 0.0)
ob_vpdimx_single_oven.lock_location = (False, True, True)
ob_vpdimx_single_oven.empty_display_size = 0.3048
ob_vpdimx_single_oven.empty_image_offset = (0.0, 0.0)
ob_vpdimx_single_oven.lineart.crease_threshold = 0.0
ob_mesh_single_oven_oven.parent = ob_bpassembly_single_oven
ob_mesh_single_oven_oven.location = (0.0, 0.0, 0.0)
ob_mesh_single_oven_oven.lock_location = (True, True, True)
ob_mesh_single_oven_oven.lineart.crease_threshold = 0.0
_vg = ob_mesh_single_oven_oven.vertex_groups.new(name='X Dimension')
_vg = ob_mesh_single_oven_oven.vertex_groups.new(name='Y Dimension')
_vg = ob_mesh_single_oven_oven.vertex_groups.new(name='Z Dimension')
_m = ob_mesh_single_oven_oven.modifiers.new('Hook-VPDIMX.Single Oven', 'HOOK')
_m.center = (0.762, 0.0, 0.0)
_m.matrix_inverse = ((1.0, 0.0, 0.0, -0.762), (0.0, 1.0, 0.0, 0.0), (0.0, 0.0, 1.0, 0.0), (0.0, 0.0, 0.0, 1.0))
_m.object = ob_vpdimx_single_oven
_m = ob_mesh_single_oven_oven.modifiers.new('Hook-VPDIMY.Single Oven', 'HOOK')
_m.center = (0.0, 0.0508, 0.0)
_m.matrix_inverse = ((1.0, 0.0, 0.0, 0.0), (0.0, 1.0, 0.0, -0.0508), (0.0, 0.0, 1.0, 0.0), (0.0, 0.0, 0.0, 1.0))
_m.object = ob_vpdimy_single_oven
_m = ob_mesh_single_oven_oven.modifiers.new('Hook-VPDIMZ.Single Oven', 'HOOK')
_m.center = (0.0, 0.0, 0.762)
_m.matrix_inverse = ((1.0, 0.0, 0.0, 0.0), (0.0, 1.0, 0.0, 0.0), (0.0, 0.0, 1.0, -0.762), (0.0, 0.0, 0.0, 1.0))
_m.object = ob_vpdimz_single_oven
ob_cage_single_oven_cage.parent = ob_bpassembly_single_oven
ob_cage_single_oven_cage.location = (0.0, 0.0, 0.0)
ob_cage_single_oven_cage.lock_location = (True, True, True)
ob_cage_single_oven_cage.lock_rotation = (True, True, True)
ob_cage_single_oven_cage.visible_camera = False
ob_cage_single_oven_cage.visible_diffuse = False
ob_cage_single_oven_cage.visible_glossy = False
ob_cage_single_oven_cage.visible_transmission = False
ob_cage_single_oven_cage.visible_shadow = False
ob_cage_single_oven_cage.display_type = 'WIRE'
ob_cage_single_oven_cage.lineart.crease_threshold = 0.0
_vg = ob_cage_single_oven_cage.vertex_groups.new(name='X Dimension')
_vg = ob_cage_single_oven_cage.vertex_groups.new(name='Y Dimension')
_vg = ob_cage_single_oven_cage.vertex_groups.new(name='Z Dimension')
_m = ob_cage_single_oven_cage.modifiers.new('Hook-VPDIMX.New Assembly', 'HOOK')
_m.center = (0.6096, 0.0, 0.0)
_m.matrix_inverse = ((1.0, 0.0, 0.0, -0.6096), (0.0, 1.0, 0.0, 0.0), (0.0, 0.0, 1.0, 0.0), (0.0, 0.0, 0.0, 1.0))
_m.object = ob_vpdimx_single_oven
_m = ob_cage_single_oven_cage.modifiers.new('Hook-VPDIMY.New Assembly', 'HOOK')
_m.center = (0.0, 0.6096, 0.0)
_m.matrix_inverse = ((1.0, 0.0, 0.0, 0.0), (0.0, 1.0, 0.0, -0.6096), (0.0, 0.0, 1.0, 0.0), (0.0, 0.0, 0.0, 1.0))
_m.object = ob_vpdimy_single_oven
_m = ob_cage_single_oven_cage.modifiers.new('Hook-VPDIMZ.New Assembly', 'HOOK')
_m.center = (0.0, 0.0, 0.6096)
_m.matrix_inverse = ((1.0, 0.0, 0.0, 0.0), (0.0, 1.0, 0.0, 0.0), (0.0, 0.0, 1.0, -0.6096), (0.0, 0.0, 0.0, 1.0))
_m.object = ob_vpdimz_single_oven

# ---- collection membership
col_collection_1.objects.link(ob_bpassembly_single_oven)
col_collection_1.objects.link(ob_vpdimz_single_oven)
col_collection_1.objects.link(ob_vpdimy_single_oven)
col_collection_1.objects.link(ob_vpdimx_single_oven)
col_collection_1.objects.link(ob_mesh_single_oven_oven)
col_collection_1.objects.link(ob_cage_single_oven_cage)

# ---- scene / render settings (as saved in the file)
scene.frame_start = 1; scene.frame_end = 250; scene.frame_set(1)
scene.render.engine = 'CYCLES'
scene.render.resolution_percentage = 50
scene.render.dither_intensity = 0.0
scene.cycles.use_denoising = False
scene.cycles.samples = 100
scene.cycles.sampling_pattern = 'TABULATED_SOBOL'
scene.cycles.light_sampling_threshold = 0.0
scene.cycles.use_adaptive_sampling = False
scene.cycles.use_light_tree = False
scene.cycles.caustics_reflective = False
scene.cycles.caustics_refractive = False
scene.cycles.blur_glossy = 0.0
scene.cycles.max_bounces = 6
scene.cycles.pixel_filter_type = 'GAUSSIAN'
scene.cycles.sample_clamp_direct = 1.0
scene.cycles.sample_clamp_indirect = 1.0
scene.view_settings.view_transform = 'Standard'
bpy.context.view_layer.update()

# ---- added for rendering (the .blend has no active camera and no usable light): camera, sun
cam_auto = bpy.data.cameras.new('AutoCamera')
cam_auto.lens = 50.0
cam_auto.sensor_width = 36.0
cam_auto.clip_end = 1000.0
ob_auto_camera = bpy.data.objects.new('AutoCamera', cam_auto)
scene.collection.objects.link(ob_auto_camera)
ob_auto_camera.location = (1.38176, -1.19663, 1.18161)
ob_auto_camera.rotation_euler = (1.09748, -7.21219e-08, 0.694738)
scene.camera = ob_auto_camera
light_auto_sun = bpy.data.lights.new('AutoSun', 'SUN')
light_auto_sun.energy = 3.0
light_auto_sun.angle = 0.0523599
ob_auto_sun = bpy.data.objects.new('AutoSun', light_auto_sun)
scene.collection.objects.link(ob_auto_sun)
ob_auto_sun.rotation_euler = (0.872665, 0.174533, 0.523599)
bpy.context.view_layer.update()
